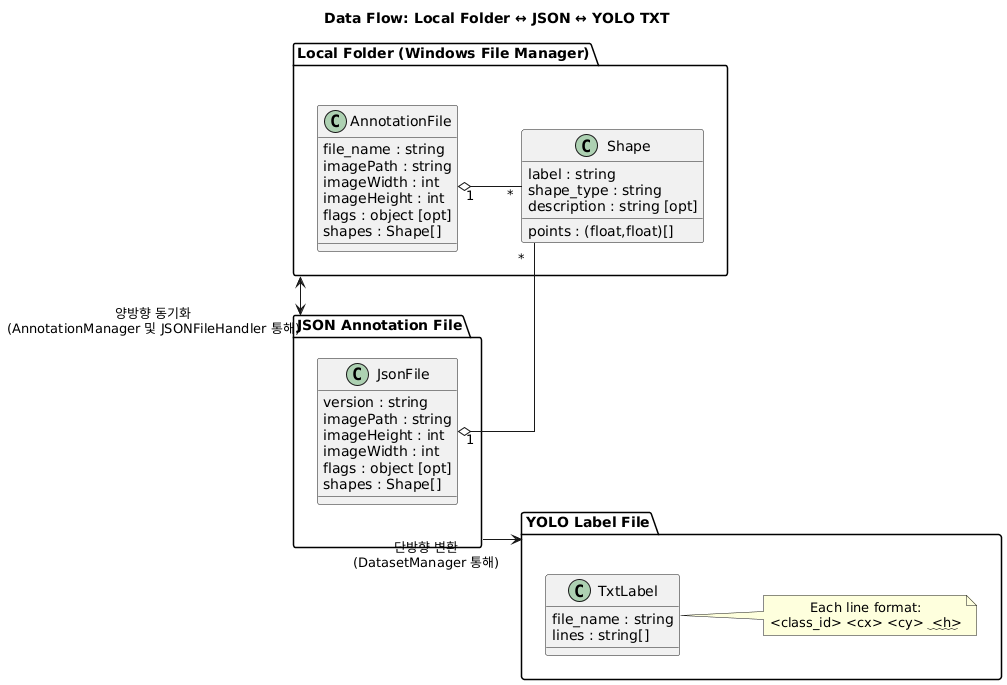

The diagram above was rendered by PlantUML. Its source (embedded in the PNG):
@startuml
title "Data Flow: Local Folder ↔ JSON ↔ YOLO TXT"

' Layout & Style Improvements
skinparam classAttributeIconSize 0
skinparam shadowing false
skinparam linetype ortho
skinparam packagePadding 8
skinparam classPadding 6
skinparam defaultTextAlignment center
skinparam classTextAlignment center
skinparam packageTextAlignment center
left to right direction

package "Local Folder (Windows File Manager)" as LocalFS {
    class AnnotationFile {
        file_name : string
        imagePath : string
        imageWidth : int
        imageHeight : int
        flags : object [opt]
        shapes : Shape[]
    }
    class Shape {
        label : string
        points : (float,float)[]
        shape_type : string
        description : string [opt]
    }
    AnnotationFile "1" o-- "*" Shape
}

package "JSON Annotation File" as JSONFile {
    class JsonFile {
        version : string
        imagePath : string
        imageHeight : int
        imageWidth : int
        flags : object [opt]
        shapes : Shape[]
    }
    JsonFile "1" o-- "*" Shape
}

package "YOLO Label File" as YOLOLabel {
    class TxtLabel {
        file_name : string
        lines : string[]
    }
    note right of TxtLabel
        Each line format:
        <class_id> <cx> <cy> <w> <h>
    end note
}

' Relationships
LocalFS <-> JSONFile : "양방향 동기화\n(AnnotationManager 및 JSONFileHandler 통해)"

JSONFile --> YOLOLabel : "단방향 변환\n(DatasetManager 통해)"
@enduml